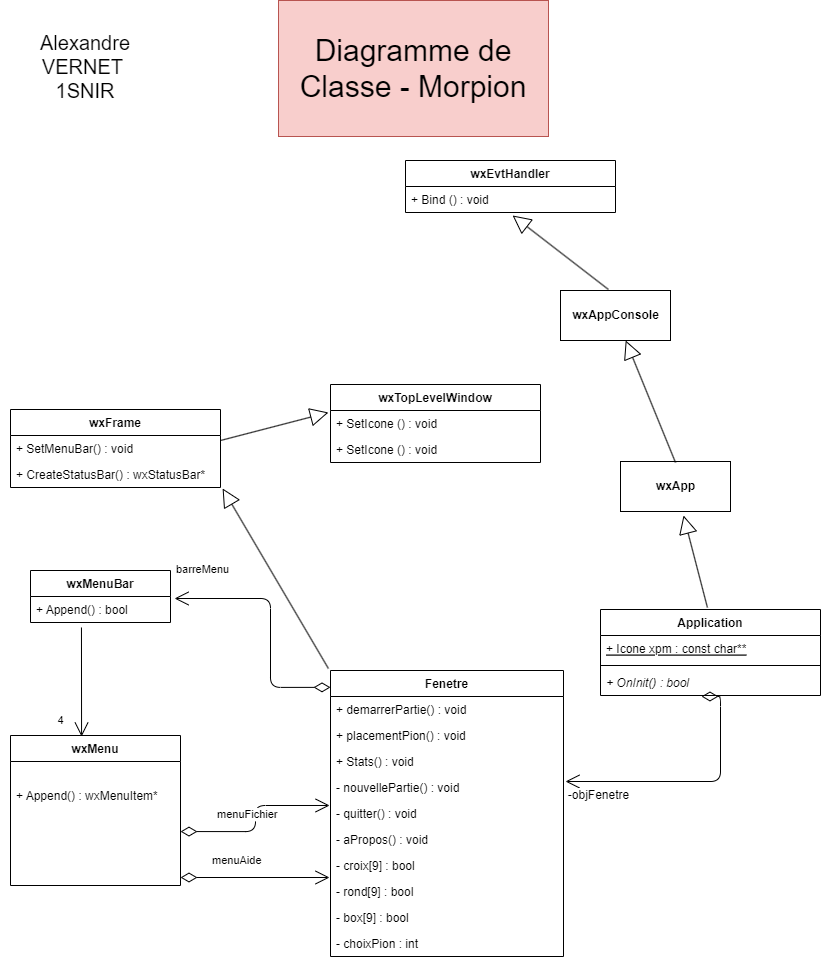

The diagram above was exported from draw.io. Its source (the exported page's mxGraphModel, read from the mxfile embedded in the PNG):
<mxGraphModel dx="1434" dy="738" grid="1" gridSize="10" guides="1" tooltips="1" connect="0" arrows="1" fold="1" page="1" pageScale="1" pageWidth="827" pageHeight="1169" background="none" math="0" shadow="0">
  <root>
    <mxCell id="0" />
    <mxCell id="1" parent="0" />
    <mxCell id="Xrv_uiACGFRTaDECkKhR-1" value="Application&#10;" style="swimlane;fontStyle=1;childLayout=stackLayout;horizontal=1;startSize=26;fillColor=none;horizontalStack=0;resizeParent=1;resizeParentMax=0;resizeLast=0;collapsible=1;marginBottom=0;verticalAlign=top;" parent="1" vertex="1">
      <mxGeometry x="600" y="609" width="220" height="86" as="geometry">
        <mxRectangle x="343" y="290" width="90" height="26" as="alternateBounds" />
      </mxGeometry>
    </mxCell>
    <mxCell id="Xrv_uiACGFRTaDECkKhR-2" value="+ Icone xpm : const char**&#10;&#10;" style="text;strokeColor=none;fillColor=none;align=left;verticalAlign=top;spacingLeft=4;spacingRight=4;overflow=hidden;rotatable=0;points=[[0,0.5],[1,0.5]];portConstraint=eastwest;fontStyle=4" parent="Xrv_uiACGFRTaDECkKhR-1" vertex="1">
      <mxGeometry y="26" width="220" height="26" as="geometry" />
    </mxCell>
    <mxCell id="Xrv_uiACGFRTaDECkKhR-11" value="" style="line;strokeWidth=1;fillColor=none;align=left;verticalAlign=middle;spacingTop=-1;spacingLeft=3;spacingRight=3;rotatable=0;labelPosition=right;points=[];portConstraint=eastwest;" parent="Xrv_uiACGFRTaDECkKhR-1" vertex="1">
      <mxGeometry y="52" width="220" height="8" as="geometry" />
    </mxCell>
    <mxCell id="Xrv_uiACGFRTaDECkKhR-3" value="+ OnInit() : bool&#10;&#10;" style="text;strokeColor=none;fillColor=none;align=left;verticalAlign=top;spacingLeft=4;spacingRight=4;overflow=hidden;rotatable=0;points=[[0,0.5],[1,0.5]];portConstraint=eastwest;fontStyle=2" parent="Xrv_uiACGFRTaDECkKhR-1" vertex="1">
      <mxGeometry y="60" width="220" height="26" as="geometry" />
    </mxCell>
    <mxCell id="Xrv_uiACGFRTaDECkKhR-12" value="Fenetre" style="swimlane;fontStyle=1;align=center;verticalAlign=top;childLayout=stackLayout;horizontal=1;startSize=26;horizontalStack=0;resizeParent=1;resizeParentMax=0;resizeLast=0;collapsible=1;marginBottom=0;" parent="1" vertex="1">
      <mxGeometry x="330" y="670" width="233" height="286" as="geometry" />
    </mxCell>
    <mxCell id="Xrv_uiACGFRTaDECkKhR-15" value="+ demarrerPartie() : void" style="text;strokeColor=none;fillColor=none;align=left;verticalAlign=top;spacingLeft=4;spacingRight=4;overflow=hidden;rotatable=0;points=[[0,0.5],[1,0.5]];portConstraint=eastwest;" parent="Xrv_uiACGFRTaDECkKhR-12" vertex="1">
      <mxGeometry y="26" width="233" height="26" as="geometry" />
    </mxCell>
    <mxCell id="ATRncz-7m-I2tzzymibV-1" value="+ placementPion() : void" style="text;strokeColor=none;fillColor=none;align=left;verticalAlign=top;spacingLeft=4;spacingRight=4;overflow=hidden;rotatable=0;points=[[0,0.5],[1,0.5]];portConstraint=eastwest;" parent="Xrv_uiACGFRTaDECkKhR-12" vertex="1">
      <mxGeometry y="52" width="233" height="26" as="geometry" />
    </mxCell>
    <mxCell id="Xrv_uiACGFRTaDECkKhR-18" value="+ Stats() : void&#10;" style="text;strokeColor=none;fillColor=none;align=left;verticalAlign=top;spacingLeft=4;spacingRight=4;overflow=hidden;rotatable=0;points=[[0,0.5],[1,0.5]];portConstraint=eastwest;" parent="Xrv_uiACGFRTaDECkKhR-12" vertex="1">
      <mxGeometry y="78" width="233" height="26" as="geometry" />
    </mxCell>
    <mxCell id="Xrv_uiACGFRTaDECkKhR-65" value="- nouvellePartie() : void&#10;" style="text;strokeColor=none;fillColor=none;align=left;verticalAlign=top;spacingLeft=4;spacingRight=4;overflow=hidden;rotatable=0;points=[[0,0.5],[1,0.5]];portConstraint=eastwest;" parent="Xrv_uiACGFRTaDECkKhR-12" vertex="1">
      <mxGeometry y="104" width="233" height="26" as="geometry" />
    </mxCell>
    <mxCell id="Xrv_uiACGFRTaDECkKhR-66" value="- quitter() : void&#10;" style="text;strokeColor=none;fillColor=none;align=left;verticalAlign=top;spacingLeft=4;spacingRight=4;overflow=hidden;rotatable=0;points=[[0,0.5],[1,0.5]];portConstraint=eastwest;" parent="Xrv_uiACGFRTaDECkKhR-12" vertex="1">
      <mxGeometry y="130" width="233" height="26" as="geometry" />
    </mxCell>
    <mxCell id="Xrv_uiACGFRTaDECkKhR-67" value="- aPropos() : void&#10;" style="text;strokeColor=none;fillColor=none;align=left;verticalAlign=top;spacingLeft=4;spacingRight=4;overflow=hidden;rotatable=0;points=[[0,0.5],[1,0.5]];portConstraint=eastwest;" parent="Xrv_uiACGFRTaDECkKhR-12" vertex="1">
      <mxGeometry y="156" width="233" height="26" as="geometry" />
    </mxCell>
    <mxCell id="Xrv_uiACGFRTaDECkKhR-21" value="- croix[9] : bool&#10;" style="text;strokeColor=none;fillColor=none;align=left;verticalAlign=top;spacingLeft=4;spacingRight=4;overflow=hidden;rotatable=0;points=[[0,0.5],[1,0.5]];portConstraint=eastwest;" parent="Xrv_uiACGFRTaDECkKhR-12" vertex="1">
      <mxGeometry y="182" width="233" height="26" as="geometry" />
    </mxCell>
    <mxCell id="Xrv_uiACGFRTaDECkKhR-31" value="- rond[9] : bool&#10;" style="text;strokeColor=none;fillColor=none;align=left;verticalAlign=top;spacingLeft=4;spacingRight=4;overflow=hidden;rotatable=0;points=[[0,0.5],[1,0.5]];portConstraint=eastwest;" parent="Xrv_uiACGFRTaDECkKhR-12" vertex="1">
      <mxGeometry y="208" width="233" height="26" as="geometry" />
    </mxCell>
    <mxCell id="ATRncz-7m-I2tzzymibV-2" value="- box[9] : bool&#10;" style="text;strokeColor=none;fillColor=none;align=left;verticalAlign=top;spacingLeft=4;spacingRight=4;overflow=hidden;rotatable=0;points=[[0,0.5],[1,0.5]];portConstraint=eastwest;" parent="Xrv_uiACGFRTaDECkKhR-12" vertex="1">
      <mxGeometry y="234" width="233" height="26" as="geometry" />
    </mxCell>
    <mxCell id="Xrv_uiACGFRTaDECkKhR-69" value="- choixPion : int&#10;" style="text;strokeColor=none;fillColor=none;align=left;verticalAlign=top;spacingLeft=4;spacingRight=4;overflow=hidden;rotatable=0;points=[[0,0.5],[1,0.5]];portConstraint=eastwest;" parent="Xrv_uiACGFRTaDECkKhR-12" vertex="1">
      <mxGeometry y="260" width="233" height="26" as="geometry" />
    </mxCell>
    <mxCell id="Xrv_uiACGFRTaDECkKhR-33" value="wxMenuBar" style="swimlane;fontStyle=1;childLayout=stackLayout;horizontal=1;startSize=26;fillColor=none;horizontalStack=0;resizeParent=1;resizeParentMax=0;resizeLast=0;collapsible=1;marginBottom=0;" parent="1" vertex="1">
      <mxGeometry x="30" y="570" width="140" height="52" as="geometry" />
    </mxCell>
    <mxCell id="Xrv_uiACGFRTaDECkKhR-34" value="+ Append() : bool" style="text;strokeColor=none;fillColor=none;align=left;verticalAlign=top;spacingLeft=4;spacingRight=4;overflow=hidden;rotatable=0;points=[[0,0.5],[1,0.5]];portConstraint=eastwest;" parent="Xrv_uiACGFRTaDECkKhR-33" vertex="1">
      <mxGeometry y="26" width="140" height="26" as="geometry" />
    </mxCell>
    <mxCell id="Xrv_uiACGFRTaDECkKhR-37" value="wxMenu" style="swimlane;fontStyle=1;childLayout=stackLayout;horizontal=1;startSize=26;fillColor=none;horizontalStack=0;resizeParent=1;resizeParentMax=0;resizeLast=0;collapsible=1;marginBottom=0;" parent="1" vertex="1">
      <mxGeometry x="10" y="735" width="170" height="150" as="geometry" />
    </mxCell>
    <mxCell id="Xrv_uiACGFRTaDECkKhR-38" value="+ Append() : wxMenuItem*&#10;&#10;&#10;&#10;" style="text;strokeColor=none;fillColor=none;align=left;verticalAlign=middle;spacingLeft=4;spacingRight=4;overflow=hidden;rotatable=0;points=[[0,0.5],[1,0.5]];portConstraint=eastwest;" parent="Xrv_uiACGFRTaDECkKhR-37" vertex="1">
      <mxGeometry y="26" width="170" height="124" as="geometry" />
    </mxCell>
    <mxCell id="Xrv_uiACGFRTaDECkKhR-39" value="" style="endArrow=open;html=1;endSize=12;startArrow=diamondThin;startSize=14;startFill=0;edgeStyle=orthogonalEdgeStyle;align=left;verticalAlign=bottom;exitX=0.459;exitY=1.038;exitDx=0;exitDy=0;exitPerimeter=0;entryX=1.01;entryY=0.269;entryDx=0;entryDy=0;entryPerimeter=0;" parent="1" source="Xrv_uiACGFRTaDECkKhR-3" edge="1">
      <mxGeometry x="-1" y="3" relative="1" as="geometry">
        <mxPoint x="640" y="338.5" as="sourcePoint" />
        <mxPoint x="565" y="781" as="targetPoint" />
        <Array as="points">
          <mxPoint x="720" y="781" />
        </Array>
      </mxGeometry>
    </mxCell>
    <mxCell id="Xrv_uiACGFRTaDECkKhR-40" value="-objFenetre" style="text;html=1;resizable=0;points=[];align=center;verticalAlign=middle;labelBackgroundColor=#ffffff;" parent="Xrv_uiACGFRTaDECkKhR-39" vertex="1" connectable="0">
      <mxGeometry x="0.8924" y="-4" relative="1" as="geometry">
        <mxPoint x="18" y="17" as="offset" />
      </mxGeometry>
    </mxCell>
    <mxCell id="Xrv_uiACGFRTaDECkKhR-95" value="wxFrame" style="swimlane;fontStyle=1;align=center;verticalAlign=top;childLayout=stackLayout;horizontal=1;startSize=26;horizontalStack=0;resizeParent=1;resizeParentMax=0;resizeLast=0;collapsible=1;marginBottom=0;" parent="1" vertex="1">
      <mxGeometry x="10" y="409" width="210" height="78" as="geometry" />
    </mxCell>
    <mxCell id="Xrv_uiACGFRTaDECkKhR-96" value="+ SetMenuBar() : void" style="text;strokeColor=none;fillColor=none;align=left;verticalAlign=top;spacingLeft=4;spacingRight=4;overflow=hidden;rotatable=0;points=[[0,0.5],[1,0.5]];portConstraint=eastwest;" parent="Xrv_uiACGFRTaDECkKhR-95" vertex="1">
      <mxGeometry y="26" width="210" height="26" as="geometry" />
    </mxCell>
    <mxCell id="Xrv_uiACGFRTaDECkKhR-99" value="+ CreateStatusBar() : wxStatusBar*" style="text;strokeColor=none;fillColor=none;align=left;verticalAlign=top;spacingLeft=4;spacingRight=4;overflow=hidden;rotatable=0;points=[[0,0.5],[1,0.5]];portConstraint=eastwest;" parent="Xrv_uiACGFRTaDECkKhR-95" vertex="1">
      <mxGeometry y="52" width="210" height="26" as="geometry" />
    </mxCell>
    <mxCell id="Xrv_uiACGFRTaDECkKhR-112" value="menuFichier" style="endArrow=open;html=1;endSize=12;startArrow=diamondThin;startSize=14;startFill=0;edgeStyle=orthogonalEdgeStyle;align=left;verticalAlign=bottom;entryX=-0.004;entryY=0.192;entryDx=0;entryDy=0;entryPerimeter=0;exitX=1;exitY=0.565;exitDx=0;exitDy=0;exitPerimeter=0;" parent="1" source="Xrv_uiACGFRTaDECkKhR-38" target="Xrv_uiACGFRTaDECkKhR-66" edge="1">
      <mxGeometry x="-0.5973" y="8" relative="1" as="geometry">
        <mxPoint x="200" y="813" as="sourcePoint" />
        <mxPoint x="310" y="813" as="targetPoint" />
        <mxPoint as="offset" />
      </mxGeometry>
    </mxCell>
    <mxCell id="Xrv_uiACGFRTaDECkKhR-115" value="menuAide" style="endArrow=open;html=1;endSize=12;startArrow=diamondThin;startSize=14;startFill=0;edgeStyle=orthogonalEdgeStyle;align=left;verticalAlign=bottom;entryX=-0.004;entryY=0.192;entryDx=0;entryDy=0;entryPerimeter=0;exitX=1;exitY=0.565;exitDx=0;exitDy=0;exitPerimeter=0;" parent="1" edge="1">
      <mxGeometry x="-0.5973" y="8" relative="1" as="geometry">
        <mxPoint x="180" y="877" as="sourcePoint" />
        <mxPoint x="329" y="877" as="targetPoint" />
        <mxPoint as="offset" />
      </mxGeometry>
    </mxCell>
    <mxCell id="Xrv_uiACGFRTaDECkKhR-118" value="4" style="endArrow=open;endFill=1;endSize=12;html=1;exitX=0.364;exitY=1.192;exitDx=0;exitDy=0;exitPerimeter=0;entryX=0.418;entryY=0.007;entryDx=0;entryDy=0;entryPerimeter=0;" parent="1" source="Xrv_uiACGFRTaDECkKhR-34" target="Xrv_uiACGFRTaDECkKhR-37" edge="1">
      <mxGeometry x="0.7064" y="-21" width="160" relative="1" as="geometry">
        <mxPoint x="80" y="660" as="sourcePoint" />
        <mxPoint x="240" y="660" as="targetPoint" />
        <mxPoint as="offset" />
      </mxGeometry>
    </mxCell>
    <mxCell id="Xrv_uiACGFRTaDECkKhR-122" value="barreMenu" style="endArrow=open;html=1;endSize=12;startArrow=diamondThin;startSize=14;startFill=0;edgeStyle=orthogonalEdgeStyle;align=left;verticalAlign=bottom;exitX=0;exitY=0.059;exitDx=0;exitDy=0;exitPerimeter=0;entryX=1.029;entryY=0.077;entryDx=0;entryDy=0;entryPerimeter=0;" parent="1" source="Xrv_uiACGFRTaDECkKhR-12" target="Xrv_uiACGFRTaDECkKhR-34" edge="1">
      <mxGeometry x="1" y="-20" relative="1" as="geometry">
        <mxPoint x="320" y="690" as="sourcePoint" />
        <mxPoint x="240" y="590" as="targetPoint" />
        <Array as="points">
          <mxPoint x="270" y="687" />
          <mxPoint x="270" y="598" />
        </Array>
        <mxPoint as="offset" />
      </mxGeometry>
    </mxCell>
    <mxCell id="Xrv_uiACGFRTaDECkKhR-125" value="&lt;br&gt;&lt;br&gt;" style="endArrow=block;endSize=16;endFill=0;html=1;exitX=-0.009;exitY=-0.007;exitDx=0;exitDy=0;exitPerimeter=0;entryX=1.01;entryY=1.038;entryDx=0;entryDy=0;entryPerimeter=0;" parent="1" source="Xrv_uiACGFRTaDECkKhR-12" target="Xrv_uiACGFRTaDECkKhR-99" edge="1">
      <mxGeometry width="160" relative="1" as="geometry">
        <mxPoint x="410" y="480" as="sourcePoint" />
        <mxPoint x="250" y="480" as="targetPoint" />
      </mxGeometry>
    </mxCell>
    <mxCell id="Xrv_uiACGFRTaDECkKhR-126" value="wxTopLevelWindow" style="swimlane;fontStyle=1;align=center;verticalAlign=top;childLayout=stackLayout;horizontal=1;startSize=26;horizontalStack=0;resizeParent=1;resizeParentMax=0;resizeLast=0;collapsible=1;marginBottom=0;" parent="1" vertex="1">
      <mxGeometry x="330" y="384" width="210" height="78" as="geometry" />
    </mxCell>
    <mxCell id="Xrv_uiACGFRTaDECkKhR-128" value="+ SetIcone () : void" style="text;strokeColor=none;fillColor=none;align=left;verticalAlign=top;spacingLeft=4;spacingRight=4;overflow=hidden;rotatable=0;points=[[0,0.5],[1,0.5]];portConstraint=eastwest;" parent="Xrv_uiACGFRTaDECkKhR-126" vertex="1">
      <mxGeometry y="26" width="210" height="26" as="geometry" />
    </mxCell>
    <mxCell id="Xrv_uiACGFRTaDECkKhR-137" value="+ SetIcone () : void" style="text;strokeColor=none;fillColor=none;align=left;verticalAlign=top;spacingLeft=4;spacingRight=4;overflow=hidden;rotatable=0;points=[[0,0.5],[1,0.5]];portConstraint=eastwest;" parent="Xrv_uiACGFRTaDECkKhR-126" vertex="1">
      <mxGeometry y="52" width="210" height="26" as="geometry" />
    </mxCell>
    <mxCell id="Xrv_uiACGFRTaDECkKhR-130" value="&lt;br&gt;&lt;br&gt;" style="endArrow=block;endSize=16;endFill=0;html=1;entryX=-0.01;entryY=0.077;entryDx=0;entryDy=0;entryPerimeter=0;" parent="1" target="Xrv_uiACGFRTaDECkKhR-128" edge="1">
      <mxGeometry width="160" relative="1" as="geometry">
        <mxPoint x="220" y="440" as="sourcePoint" />
        <mxPoint x="329" y="370" as="targetPoint" />
      </mxGeometry>
    </mxCell>
    <mxCell id="Xrv_uiACGFRTaDECkKhR-131" value="&lt;b&gt;wxApp&lt;/b&gt;&lt;br&gt;" style="html=1;" parent="1" vertex="1">
      <mxGeometry x="620" y="461" width="110" height="50" as="geometry" />
    </mxCell>
    <mxCell id="Xrv_uiACGFRTaDECkKhR-132" value="&lt;b&gt;wxAppConsole&lt;/b&gt;&lt;br&gt;" style="html=1;" parent="1" vertex="1">
      <mxGeometry x="560" y="290" width="110" height="50" as="geometry" />
    </mxCell>
    <mxCell id="Xrv_uiACGFRTaDECkKhR-135" value="&lt;br&gt;&lt;br&gt;" style="endArrow=block;endSize=16;endFill=0;html=1;entryX=0.573;entryY=1.08;entryDx=0;entryDy=0;entryPerimeter=0;exitX=0.486;exitY=-0.023;exitDx=0;exitDy=0;exitPerimeter=0;" parent="1" source="Xrv_uiACGFRTaDECkKhR-1" target="Xrv_uiACGFRTaDECkKhR-131" edge="1">
      <mxGeometry width="160" relative="1" as="geometry">
        <mxPoint x="670" y="515" as="sourcePoint" />
        <mxPoint x="778" y="487" as="targetPoint" />
      </mxGeometry>
    </mxCell>
    <mxCell id="Xrv_uiACGFRTaDECkKhR-136" value="&lt;br&gt;&lt;br&gt;" style="endArrow=block;endSize=16;endFill=0;html=1;exitX=0.5;exitY=0.02;exitDx=0;exitDy=0;exitPerimeter=0;" parent="1" source="Xrv_uiACGFRTaDECkKhR-131" target="Xrv_uiACGFRTaDECkKhR-132" edge="1">
      <mxGeometry width="160" relative="1" as="geometry">
        <mxPoint x="620" y="493" as="sourcePoint" />
        <mxPoint x="650" y="272" as="targetPoint" />
      </mxGeometry>
    </mxCell>
    <mxCell id="Xrv_uiACGFRTaDECkKhR-138" value="wxEvtHandler" style="swimlane;fontStyle=1;align=center;verticalAlign=top;childLayout=stackLayout;horizontal=1;startSize=26;horizontalStack=0;resizeParent=1;resizeParentMax=0;resizeLast=0;collapsible=1;marginBottom=0;" parent="1" vertex="1">
      <mxGeometry x="405" y="160" width="210" height="52" as="geometry" />
    </mxCell>
    <mxCell id="Xrv_uiACGFRTaDECkKhR-139" value="+ Bind () : void" style="text;strokeColor=none;fillColor=none;align=left;verticalAlign=top;spacingLeft=4;spacingRight=4;overflow=hidden;rotatable=0;points=[[0,0.5],[1,0.5]];portConstraint=eastwest;" parent="Xrv_uiACGFRTaDECkKhR-138" vertex="1">
      <mxGeometry y="26" width="210" height="26" as="geometry" />
    </mxCell>
    <mxCell id="Xrv_uiACGFRTaDECkKhR-141" value="&lt;br&gt;&lt;br&gt;" style="endArrow=block;endSize=16;endFill=0;html=1;exitX=0.436;exitY=-0.02;exitDx=0;exitDy=0;exitPerimeter=0;entryX=0.51;entryY=1.115;entryDx=0;entryDy=0;entryPerimeter=0;" parent="1" source="Xrv_uiACGFRTaDECkKhR-132" target="Xrv_uiACGFRTaDECkKhR-139" edge="1">
      <mxGeometry width="160" relative="1" as="geometry">
        <mxPoint x="475" y="362" as="sourcePoint" />
        <mxPoint x="425.204081632653" y="240" as="targetPoint" />
      </mxGeometry>
    </mxCell>
    <mxCell id="Xrv_uiACGFRTaDECkKhR-142" value="&lt;font style=&quot;font-size: 20px&quot;&gt;Alexandre VERNET&amp;nbsp;&lt;br&gt;1SNIR&lt;/font&gt;&lt;br&gt;" style="text;html=1;strokeColor=none;fillColor=none;align=center;verticalAlign=middle;whiteSpace=wrap;rounded=0;" parent="1" vertex="1">
      <mxGeometry y="1" width="170" height="129" as="geometry" />
    </mxCell>
    <mxCell id="Xrv_uiACGFRTaDECkKhR-143" value="&lt;span style=&quot;font-size: 30px&quot;&gt;Diagramme de Classe - Morpion&lt;/span&gt;&lt;br&gt;" style="text;html=1;strokeColor=#b85450;fillColor=#f8cecc;align=center;verticalAlign=middle;whiteSpace=wrap;rounded=0;" parent="1" vertex="1">
      <mxGeometry x="278" width="270" height="136" as="geometry" />
    </mxCell>
  </root>
</mxGraphModel>